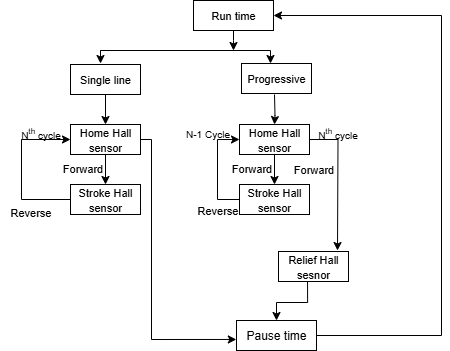

The diagram above was exported from draw.io. Its source (the exported page's mxGraphModel, read from the mxfile embedded in the PNG):
<mxGraphModel dx="786" dy="516" grid="1" gridSize="10" guides="1" tooltips="1" connect="1" arrows="1" fold="1" page="1" pageScale="1" pageWidth="850" pageHeight="1100" math="0" shadow="0">
  <root>
    <mxCell id="0" />
    <mxCell id="1" parent="0" />
    <mxCell id="jRMZurEjgqXL7lNaCUCV-3" value="" style="group" vertex="1" connectable="0" parent="1">
      <mxGeometry x="70" y="190" width="441" height="350" as="geometry" />
    </mxCell>
    <mxCell id="xCzvCfnm5lDUHCUY6Ujm-2" style="edgeStyle=orthogonalEdgeStyle;rounded=0;orthogonalLoop=1;jettySize=auto;html=1;" parent="jRMZurEjgqXL7lNaCUCV-3" source="xCzvCfnm5lDUHCUY6Ujm-3" edge="1">
      <mxGeometry relative="1" as="geometry">
        <mxPoint x="233" y="50" as="targetPoint" />
      </mxGeometry>
    </mxCell>
    <mxCell id="xCzvCfnm5lDUHCUY6Ujm-3" value="&lt;font style=&quot;font-size: 11px;&quot;&gt;Run time&lt;/font&gt;" style="rounded=0;whiteSpace=wrap;html=1;" parent="jRMZurEjgqXL7lNaCUCV-3" vertex="1">
      <mxGeometry x="193" width="80" height="30" as="geometry" />
    </mxCell>
    <mxCell id="xCzvCfnm5lDUHCUY6Ujm-4" value="" style="edgeStyle=orthogonalEdgeStyle;rounded=0;orthogonalLoop=1;jettySize=auto;html=1;" parent="jRMZurEjgqXL7lNaCUCV-3" source="xCzvCfnm5lDUHCUY6Ujm-5" target="xCzvCfnm5lDUHCUY6Ujm-9" edge="1">
      <mxGeometry relative="1" as="geometry" />
    </mxCell>
    <mxCell id="xCzvCfnm5lDUHCUY6Ujm-5" value="&lt;font style=&quot;font-size: 11px;&quot;&gt;Single line&lt;/font&gt;" style="rounded=0;whiteSpace=wrap;html=1;" parent="jRMZurEjgqXL7lNaCUCV-3" vertex="1">
      <mxGeometry x="70" y="64" width="70" height="30" as="geometry" />
    </mxCell>
    <mxCell id="xCzvCfnm5lDUHCUY6Ujm-6" value="&lt;font style=&quot;font-size: 11px;&quot;&gt;Progressive&lt;/font&gt;" style="rounded=0;whiteSpace=wrap;html=1;" parent="jRMZurEjgqXL7lNaCUCV-3" vertex="1">
      <mxGeometry x="241" y="63" width="70" height="30" as="geometry" />
    </mxCell>
    <mxCell id="xCzvCfnm5lDUHCUY6Ujm-8" value="" style="edgeStyle=orthogonalEdgeStyle;rounded=0;orthogonalLoop=1;jettySize=auto;html=1;" parent="jRMZurEjgqXL7lNaCUCV-3" source="xCzvCfnm5lDUHCUY6Ujm-9" target="xCzvCfnm5lDUHCUY6Ujm-12" edge="1">
      <mxGeometry relative="1" as="geometry" />
    </mxCell>
    <mxCell id="xCzvCfnm5lDUHCUY6Ujm-9" value="&lt;font style=&quot;font-size: 11px;&quot;&gt;Home Hall sensor&lt;/font&gt;" style="rounded=0;whiteSpace=wrap;html=1;" parent="jRMZurEjgqXL7lNaCUCV-3" vertex="1">
      <mxGeometry x="70" y="124" width="70" height="30" as="geometry" />
    </mxCell>
    <mxCell id="xCzvCfnm5lDUHCUY6Ujm-10" style="edgeStyle=orthogonalEdgeStyle;rounded=0;orthogonalLoop=1;jettySize=auto;html=1;entryX=0;entryY=0.5;entryDx=0;entryDy=0;" parent="jRMZurEjgqXL7lNaCUCV-3" source="xCzvCfnm5lDUHCUY6Ujm-12" target="xCzvCfnm5lDUHCUY6Ujm-9" edge="1">
      <mxGeometry relative="1" as="geometry">
        <mxPoint x="50" y="140" as="targetPoint" />
        <Array as="points">
          <mxPoint x="21" y="199" />
          <mxPoint x="21" y="139" />
        </Array>
      </mxGeometry>
    </mxCell>
    <mxCell id="xCzvCfnm5lDUHCUY6Ujm-11" style="edgeStyle=orthogonalEdgeStyle;rounded=0;orthogonalLoop=1;jettySize=auto;html=1;entryX=-0.002;entryY=0.632;entryDx=0;entryDy=0;entryPerimeter=0;exitX=1;exitY=0.5;exitDx=0;exitDy=0;" parent="jRMZurEjgqXL7lNaCUCV-3" source="xCzvCfnm5lDUHCUY6Ujm-9" target="xCzvCfnm5lDUHCUY6Ujm-33" edge="1">
      <mxGeometry relative="1" as="geometry">
        <mxPoint x="105" y="270" as="targetPoint" />
        <Array as="points">
          <mxPoint x="151" y="139" />
          <mxPoint x="151" y="339" />
        </Array>
        <mxPoint x="151" y="140" as="sourcePoint" />
      </mxGeometry>
    </mxCell>
    <mxCell id="xCzvCfnm5lDUHCUY6Ujm-12" value="&lt;font style=&quot;font-size: 11px;&quot;&gt;Stroke Hall sensor&lt;/font&gt;" style="rounded=0;whiteSpace=wrap;html=1;" parent="jRMZurEjgqXL7lNaCUCV-3" vertex="1">
      <mxGeometry x="70" y="184" width="70" height="30" as="geometry" />
    </mxCell>
    <mxCell id="xCzvCfnm5lDUHCUY6Ujm-13" value="&lt;font style=&quot;font-size: 11px;&quot;&gt;Forward&lt;/font&gt;" style="text;html=1;align=center;verticalAlign=middle;resizable=0;points=[];autosize=1;strokeColor=none;fillColor=none;" parent="jRMZurEjgqXL7lNaCUCV-3" vertex="1">
      <mxGeometry x="52" y="153" width="60" height="30" as="geometry" />
    </mxCell>
    <mxCell id="xCzvCfnm5lDUHCUY6Ujm-14" value="&lt;font style=&quot;font-size: 11px;&quot;&gt;Reverse&lt;/font&gt;" style="text;html=1;align=center;verticalAlign=middle;resizable=0;points=[];autosize=1;strokeColor=none;fillColor=none;" parent="jRMZurEjgqXL7lNaCUCV-3" vertex="1">
      <mxGeometry y="197" width="60" height="30" as="geometry" />
    </mxCell>
    <mxCell id="xCzvCfnm5lDUHCUY6Ujm-15" value="" style="endArrow=none;html=1;rounded=0;" parent="jRMZurEjgqXL7lNaCUCV-3" edge="1">
      <mxGeometry width="50" height="50" relative="1" as="geometry">
        <mxPoint x="100" y="50" as="sourcePoint" />
        <mxPoint x="260" y="50" as="targetPoint" />
      </mxGeometry>
    </mxCell>
    <mxCell id="xCzvCfnm5lDUHCUY6Ujm-16" style="edgeStyle=orthogonalEdgeStyle;rounded=0;orthogonalLoop=1;jettySize=auto;html=1;" parent="jRMZurEjgqXL7lNaCUCV-3" edge="1">
      <mxGeometry relative="1" as="geometry">
        <mxPoint x="100" y="63" as="targetPoint" />
        <mxPoint x="100" y="50" as="sourcePoint" />
      </mxGeometry>
    </mxCell>
    <mxCell id="xCzvCfnm5lDUHCUY6Ujm-17" style="edgeStyle=orthogonalEdgeStyle;rounded=0;orthogonalLoop=1;jettySize=auto;html=1;" parent="jRMZurEjgqXL7lNaCUCV-3" edge="1">
      <mxGeometry relative="1" as="geometry">
        <mxPoint x="270" y="63" as="targetPoint" />
        <mxPoint x="270" y="50" as="sourcePoint" />
      </mxGeometry>
    </mxCell>
    <mxCell id="xCzvCfnm5lDUHCUY6Ujm-19" value="" style="edgeStyle=orthogonalEdgeStyle;rounded=0;orthogonalLoop=1;jettySize=auto;html=1;" parent="jRMZurEjgqXL7lNaCUCV-3" target="xCzvCfnm5lDUHCUY6Ujm-22" edge="1">
      <mxGeometry relative="1" as="geometry">
        <mxPoint x="274" y="94" as="sourcePoint" />
      </mxGeometry>
    </mxCell>
    <mxCell id="xCzvCfnm5lDUHCUY6Ujm-20" value="" style="edgeStyle=orthogonalEdgeStyle;rounded=0;orthogonalLoop=1;jettySize=auto;html=1;" parent="jRMZurEjgqXL7lNaCUCV-3" source="xCzvCfnm5lDUHCUY6Ujm-22" target="xCzvCfnm5lDUHCUY6Ujm-24" edge="1">
      <mxGeometry relative="1" as="geometry" />
    </mxCell>
    <mxCell id="xCzvCfnm5lDUHCUY6Ujm-21" style="edgeStyle=orthogonalEdgeStyle;rounded=0;orthogonalLoop=1;jettySize=auto;html=1;" parent="jRMZurEjgqXL7lNaCUCV-3" source="xCzvCfnm5lDUHCUY6Ujm-22" edge="1">
      <mxGeometry relative="1" as="geometry">
        <mxPoint x="337" y="250" as="targetPoint" />
      </mxGeometry>
    </mxCell>
    <mxCell id="xCzvCfnm5lDUHCUY6Ujm-22" value="&lt;font style=&quot;font-size: 11px;&quot;&gt;Home Hall sensor&lt;/font&gt;" style="rounded=0;whiteSpace=wrap;html=1;" parent="jRMZurEjgqXL7lNaCUCV-3" vertex="1">
      <mxGeometry x="239" y="124" width="70" height="30" as="geometry" />
    </mxCell>
    <mxCell id="xCzvCfnm5lDUHCUY6Ujm-23" style="edgeStyle=orthogonalEdgeStyle;rounded=0;orthogonalLoop=1;jettySize=auto;html=1;entryX=0;entryY=0.5;entryDx=0;entryDy=0;" parent="jRMZurEjgqXL7lNaCUCV-3" source="xCzvCfnm5lDUHCUY6Ujm-24" target="xCzvCfnm5lDUHCUY6Ujm-22" edge="1">
      <mxGeometry relative="1" as="geometry">
        <mxPoint x="219" y="140" as="targetPoint" />
        <Array as="points">
          <mxPoint x="217" y="199" />
          <mxPoint x="217" y="139" />
        </Array>
      </mxGeometry>
    </mxCell>
    <mxCell id="xCzvCfnm5lDUHCUY6Ujm-24" value="&lt;font style=&quot;font-size: 11px;&quot;&gt;Stroke Hall sensor&lt;/font&gt;" style="rounded=0;whiteSpace=wrap;html=1;" parent="jRMZurEjgqXL7lNaCUCV-3" vertex="1">
      <mxGeometry x="239" y="184" width="70" height="30" as="geometry" />
    </mxCell>
    <mxCell id="xCzvCfnm5lDUHCUY6Ujm-25" value="&lt;font style=&quot;font-size: 11px;&quot;&gt;Forward&lt;/font&gt;" style="text;html=1;align=center;verticalAlign=middle;resizable=0;points=[];autosize=1;strokeColor=none;fillColor=none;" parent="jRMZurEjgqXL7lNaCUCV-3" vertex="1">
      <mxGeometry x="221" y="153" width="60" height="30" as="geometry" />
    </mxCell>
    <mxCell id="xCzvCfnm5lDUHCUY6Ujm-26" value="&lt;font style=&quot;font-size: 11px;&quot;&gt;Reverse&lt;/font&gt;" style="text;html=1;align=center;verticalAlign=middle;resizable=0;points=[];autosize=1;strokeColor=none;fillColor=none;" parent="jRMZurEjgqXL7lNaCUCV-3" vertex="1">
      <mxGeometry x="187" y="195" width="60" height="30" as="geometry" />
    </mxCell>
    <mxCell id="xCzvCfnm5lDUHCUY6Ujm-27" value="&lt;span style=&quot;font-size: 10px;&quot;&gt;N-1 Cycle&lt;/span&gt;" style="text;html=1;align=center;verticalAlign=middle;resizable=0;points=[];autosize=1;strokeColor=none;fillColor=none;" parent="jRMZurEjgqXL7lNaCUCV-3" vertex="1">
      <mxGeometry x="172" y="118" width="70" height="30" as="geometry" />
    </mxCell>
    <mxCell id="xCzvCfnm5lDUHCUY6Ujm-28" style="edgeStyle=orthogonalEdgeStyle;rounded=0;orthogonalLoop=1;jettySize=auto;html=1;exitX=0.415;exitY=0.996;exitDx=0;exitDy=0;exitPerimeter=0;entryX=0.5;entryY=0;entryDx=0;entryDy=0;" parent="jRMZurEjgqXL7lNaCUCV-3" source="xCzvCfnm5lDUHCUY6Ujm-29" target="xCzvCfnm5lDUHCUY6Ujm-33" edge="1">
      <mxGeometry relative="1" as="geometry">
        <mxPoint x="201" y="281" as="targetPoint" />
        <mxPoint x="307" y="292" as="sourcePoint" />
        <Array as="points">
          <mxPoint x="307" y="281" />
          <mxPoint x="307" y="302" />
          <mxPoint x="276" y="302" />
        </Array>
      </mxGeometry>
    </mxCell>
    <mxCell id="xCzvCfnm5lDUHCUY6Ujm-29" value="&lt;font style=&quot;font-size: 11px;&quot;&gt;Relief Hall&lt;/font&gt;&lt;div&gt;&lt;font style=&quot;font-size: 11px;&quot;&gt;sesnor&lt;/font&gt;&lt;/div&gt;" style="rounded=0;whiteSpace=wrap;html=1;" parent="jRMZurEjgqXL7lNaCUCV-3" vertex="1">
      <mxGeometry x="278" y="251" width="70" height="30" as="geometry" />
    </mxCell>
    <mxCell id="xCzvCfnm5lDUHCUY6Ujm-30" value="&lt;font style=&quot;font-size: 11px;&quot;&gt;Forward&lt;/font&gt;" style="text;html=1;align=center;verticalAlign=middle;resizable=0;points=[];autosize=1;strokeColor=none;fillColor=none;" parent="jRMZurEjgqXL7lNaCUCV-3" vertex="1">
      <mxGeometry x="283" y="154" width="60" height="30" as="geometry" />
    </mxCell>
    <mxCell id="xCzvCfnm5lDUHCUY6Ujm-31" value="&lt;span style=&quot;font-size: 10px;&quot;&gt;N&lt;sup&gt;th&lt;/sup&gt; cycle&lt;/span&gt;" style="text;html=1;align=center;verticalAlign=middle;resizable=0;points=[];autosize=1;strokeColor=none;fillColor=none;" parent="jRMZurEjgqXL7lNaCUCV-3" vertex="1">
      <mxGeometry x="307" y="118" width="60" height="30" as="geometry" />
    </mxCell>
    <mxCell id="jRMZurEjgqXL7lNaCUCV-2" style="edgeStyle=orthogonalEdgeStyle;rounded=0;orthogonalLoop=1;jettySize=auto;html=1;entryX=1;entryY=0.5;entryDx=0;entryDy=0;" edge="1" parent="jRMZurEjgqXL7lNaCUCV-3" source="xCzvCfnm5lDUHCUY6Ujm-33" target="xCzvCfnm5lDUHCUY6Ujm-3">
      <mxGeometry relative="1" as="geometry">
        <mxPoint x="440" y="20" as="targetPoint" />
        <Array as="points">
          <mxPoint x="441" y="335" />
          <mxPoint x="441" y="15" />
        </Array>
      </mxGeometry>
    </mxCell>
    <mxCell id="xCzvCfnm5lDUHCUY6Ujm-33" value="Pause time" style="rounded=0;whiteSpace=wrap;html=1;" parent="jRMZurEjgqXL7lNaCUCV-3" vertex="1">
      <mxGeometry x="236" y="320" width="80" height="30" as="geometry" />
    </mxCell>
    <mxCell id="xCzvCfnm5lDUHCUY6Ujm-54" value="&lt;span style=&quot;font-size: 10px;&quot;&gt;N&lt;sup&gt;th&lt;/sup&gt; cycle&lt;/span&gt;" style="text;html=1;align=center;verticalAlign=middle;resizable=0;points=[];autosize=1;strokeColor=none;fillColor=none;" parent="jRMZurEjgqXL7lNaCUCV-3" vertex="1">
      <mxGeometry x="10" y="118" width="60" height="30" as="geometry" />
    </mxCell>
    <mxCell id="jRMZurEjgqXL7lNaCUCV-1" value="" style="endArrow=none;html=1;rounded=0;" edge="1" parent="jRMZurEjgqXL7lNaCUCV-3">
      <mxGeometry width="50" height="50" relative="1" as="geometry">
        <mxPoint x="100" y="50" as="sourcePoint" />
        <mxPoint x="270" y="50" as="targetPoint" />
      </mxGeometry>
    </mxCell>
  </root>
</mxGraphModel>